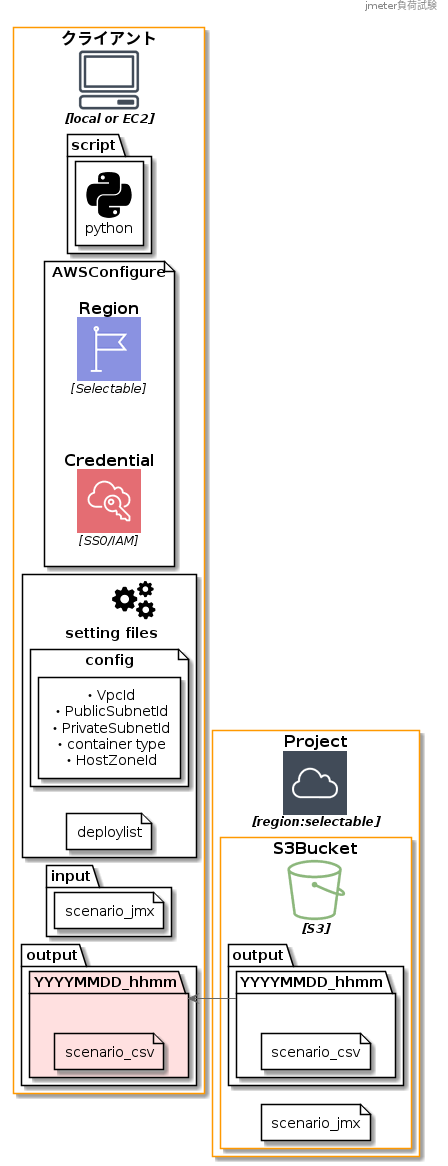

The diagram above was rendered by PlantUML. Its source (embedded in the PNG):
@startuml 負荷試験カタログ_アーキテクチャ_archive

header jmeter負荷試験

left to right direction

!define AWSPuml https://raw.githubusercontent.com/awslabs/aws-icons-for-plantuml/master/dist

!includeurl AWSPuml/AWSSimplified.puml
!includeurl AWSPuml/Compute/Fargate.puml
!includeurl AWSPuml/Compute/ECSContainer1.puml
!includeurl AWSPuml/GroupIcons/Region.puml
!includeurl AWSPuml/NetworkingAndContentDelivery/VPC.puml
!includeurl AWSPuml/NetworkingAndContentDelivery/VPCElasticNetworkInterface.puml
!includeurl AWSPuml/NetworkingAndContentDelivery/Route53.puml
!includeurl AWSPuml/NetworkingAndContentDelivery/ELBNetworkLoadBalancer.puml
!includeurl AWSPuml/NetworkingAndContentDelivery/VPCNATGateway.puml
!includeurl AWSPuml/ManagementAndGovernance/CloudFormationStack.puml
!includeurl AWSPuml/ManagementAndGovernance/CloudFormationTemplate.puml
!includeurl AWSPuml/SecurityIdentityAndCompliance/SingleSignOn.puml
!includeurl AWSPuml/SecurityIdentityAndCompliance/CertificateAuthority.puml
!includeurl AWSPuml/Storage/ElasticFileSystemEFS.puml

!includeurl AWSPuml/AWSCommon.puml
!includeurl AWSPuml/GroupIcons/Cloud.puml
!includeurl AWSPuml/GroupIcons/VirtualPrivateCloudVPC.puml
!includeurl AWSPuml/GroupIcons/VPCSubnetPublic.puml
!includeurl AWSPuml/GroupIcons/VPCSubnetPrivate.puml
!includeurl AWSPuml/GroupIcons/ServerContents.puml
!includeurl AWSPuml/Compute/ElasticContainerService.puml
!includeurl AWSPuml/Compute/ECSService.puml
!includeurl AWSPuml/Compute/EC2ContainerRegistry.puml
!includeurl AWSPuml/Storage/S3Bucket.puml
!includeurl AWSPuml/General/Client.puml
!includeurl AWSPuml/ManagementAndGovernance/CloudFormation.puml
!includeurl AWSPuml/ManagementAndGovernance/CloudWatch.puml
!includeurl AWSPuml/ManagementAndGovernance/AutoScaling.puml
!includeurl AWSPuml/SecurityIdentityAndCompliance/IAMRole.puml

!define ICONS https://raw.githubusercontent.com/tupadr3/plantuml-icon-font-sprites/master
!includeurl ICONS/common.puml
!includeurl ICONS/dev2/python.puml
!includeurl ICONS/dev2/docker.puml
!includeurl ICONS/material/settings.puml
!includeurl ICONS/govicons/cogs.puml

!define CREATE FFE0E0

Client(Client, "クライアント", "local or EC2"){
    package script{
        DEV2_PYTHON(python,"python") #FFFFFF
    }

    file AWSConfigure{
        Region(Region, "Region", "Selectable")
        SingleSignOn(Credential, "Credential", "SSO/IAM")
    }

    GOV_COGS(settings, "setting files"){
        file config #FFFFFF{
            rectangle "・VpcId\n ・PublicSubnetId\n ・PrivateSubnetId\n ・container type\n ・HostZoneId" #FFFFFF
        }
        file deploylist #FFFFFF
    }

    folder input as input_l #FFFFFF{
        file scenario_jmx as scenario_jmx_l #FFFFFF
    }
    folder output as output_l #FFFFFF{
        folder YYYYMMDD_hhmm as YYYYMMDD_hhmm_l #CREATE{
            file scenario_csv as scenario_csv_l #CREATE
        }
    }

    ' AWSConfigure .. script
    ' settings .... script
}


Cloud(Project,"Project","region:selectable") {

    S3Bucket(S3, "S3Bucket", "S3") #FFFFFF{
        file scenario_jmx as scenario_jmx_a #FFFFFF
        folder output as output_a #FFFFFF{
            folder YYYYMMDD_hhmm as YYYYMMDD_hhmm_a #FFFFFF{
                file scenario_csv as scenario_csv_a #FFFFFF
            }
        }

        ' scenario_jmx_a -[hidden]- output_a
    }

}

YYYYMMDD_hhmm_l <-- YYYYMMDD_hhmm_a
@enduml